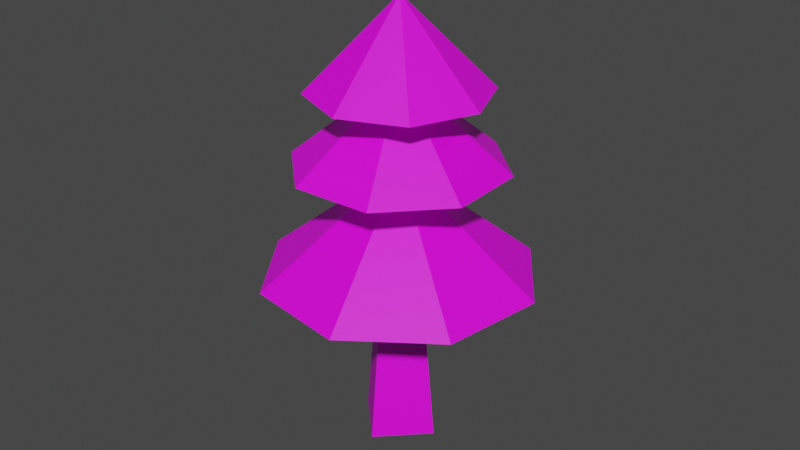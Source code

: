 # Source: tree1.blend  (saved by Blender 3.6.13; exported with 4.5.12 LTS)
import bpy
from mathutils import Matrix  # noqa: F401  (used for matrix-valued properties, if any)

bpy.ops.wm.read_factory_settings(use_empty=True)
scene = bpy.context.scene
scene.name = 'Scene'

# ---- collections
col_tree1 = bpy.data.collections.new('Tree1'); scene.collection.children.link(col_tree1)

# ---- images (referenced by path relative to the original .blend; pixels are not part of the script)
import os
ASSET_DIR = os.environ.get("B2B_ASSET_DIR", "")  # directory of the original .blend (textures are referenced by path, not embedded)
HERE = os.path.dirname(os.path.abspath(__file__))  # packed textures are extracted next to this script under _unpacked/

def load_image(name, relpath, width, height, colorspace="sRGB"):
    """Load a texture the original file referenced (path relative to the .blend, or extracted next to this script)."""
    p = next((c for c in (os.path.join(HERE, relpath), os.path.join(ASSET_DIR, relpath)) if relpath and os.path.exists(c)), "")
    if p:
        img = bpy.data.images.load(p, check_existing=True)
        img.name = name
    else:  # same state as the original file: an image datablock whose file is absent (Cycles renders it pink)
        img = bpy.data.images.new(name, width, height)
        img.source = "FILE"
        img.filepath = "//" + (relpath or name)
    img.colorspace_settings.name = colorspace
    return img
img_tree_png = load_image('tree.png', 'tree.png', 1024, 1024, 'sRGB')

# ---- materials (node trees are filled in below, after node groups)
mat_material = bpy.data.materials.new('Material')
mat_material.alpha_threshold = 0.0
mat_material.use_transparent_shadow = False
mat_material.roughness = 0.5
mat_material.line_color = (0.0, 0.0, 0.0, 1.0)

# ---- material node trees
mat_material.use_nodes = True; mat_material.node_tree.nodes.clear()
_N = mat_material.node_tree.nodes; _L = mat_material.node_tree.links
n0 = _N.new('ShaderNodeOutputMaterial'); n0.name = 'Material Output'; n0.location = (300, 300)
n1 = _N.new('ShaderNodeBsdfPrincipled'); n1.name = 'Principled BSDF'; n1.location = (10, 300)
n1.distribution = 'GGX'
n1.subsurface_method = 'RANDOM_WALK_SKIN'
n1.inputs[3].default_value = 1.45
n1.inputs[27].default_value = (0.0, 0.0, 0.0, 1.0)
n1.inputs[28].default_value = 1.0
n2 = _N.new('ShaderNodeTexImage'); n2.name = 'Image Texture'; n2.location = (-280, 280)
n2.image = img_tree_png
_L.new(n1.outputs[0], n0.inputs[0])
_L.new(n2.outputs[0], n1.inputs[0])
n0.is_active_output = True

# ---- world
world_world = bpy.data.worlds.new('World'); scene.world = world_world
world_world.use_nodes = True; world_world.node_tree.nodes.clear()
_N = world_world.node_tree.nodes; _L = world_world.node_tree.links
n0 = _N.new('ShaderNodeOutputWorld'); n0.name = 'World Output'; n0.location = (300, 300)
n1 = _N.new('ShaderNodeBackground'); n1.name = 'Background'; n1.location = (10, 300)
n1.inputs[0].default_value = (0.05088, 0.05088, 0.05088, 1.0)
_L.new(n1.outputs[0], n0.inputs[0])
n0.is_active_output = True
world_world.color = (0.05088, 0.05088, 0.05088)
world_world.use_sun_shadow = False
world_world.sun_shadow_jitter_overblur = 0.0

# ---- meshes
me_log = bpy.data.meshes.new('Log')
me_log.from_pydata([(0.0, 1.0, -0.1), (1.0, 0.0, -0.1), (0.0, -1.0, -0.1), (-1.0, 0.0, -0.1), (0.0, 0.0, 9.9)], [], [(0, 4, 1), (1, 4, 2), (0, 1, 2, 3), (2, 4, 3), (3, 4, 0)])
_uv = me_log.uv_layers.new(name='UVMap')
_uv.uv.foreach_set('vector', [0.3091, 0.01753, 0.2475, 0.9956, 0.2021, 0.01623, 0.4063, 0.01623, 0.3509, 0.9956, 0.2968, 0.02476, 0.75, 0.49, 0.99, 0.25, 0.75, 0.01, 0.51, 0.25, 0.1663, 0.007539, 0.08021, 0.9956, 0.03707, 0.01376, 0.2265, 0.008843, 0.1639, 0.9956, 0.1171, 0.01015])
me_log.materials.append(mat_material)
me_log.update()
me_branches = bpy.data.meshes.new('Branches')
me_branches.from_pydata([(0.0, 1.0, -2.0), (0.7071, 0.7071, -2.0), (1.0, 0.0, -2.0), (0.7071, -0.7071, -2.0), (0.0, -1.0, -2.0), (-0.7071, -0.7071, -2.0), (-1.0, 0.0, -2.0), (-0.7071, 0.7071, -2.0), (0.0, 0.0, 0.0)], [], [(0, 8, 1), (1, 8, 2), (2, 8, 3), (3, 8, 4), (4, 8, 5), (5, 8, 6), (6, 8, 7), (7, 8, 0)])
_uv = me_branches.uv_layers.new(name='UVMap')
_uv.uv.foreach_set('vector', [0.7174, 0.9889, 0.7174, 0.7489, 0.8871, 0.9186, 0.8871, 0.9186, 0.7174, 0.7489, 0.9574, 0.7489, 0.9574, 0.7489, 0.7174, 0.7489, 0.8871, 0.5792, 0.8871, 0.5792, 0.7174, 0.7489, 0.7174, 0.5089, 0.7174, 0.5089, 0.7174, 0.7489, 0.5477, 0.5792, 0.5477, 0.5792, 0.7174, 0.7489, 0.4774, 0.7489, 0.4774, 0.7489, 0.7174, 0.7489, 0.5477, 0.9186, 0.5477, 0.9186, 0.7174, 0.7489, 0.7174, 0.9889])
me_branches.materials.append(mat_material)
me_branches.update()

# ---- objects
ob_log = bpy.data.objects.new('Log', me_log)
ob_branches_1 = bpy.data.objects.new('Branches 1', me_branches)
ob_branches_2 = bpy.data.objects.new('Branches 2', me_branches)
ob_branches_3 = bpy.data.objects.new('Branches 3', me_branches)

# ---- transforms, parenting, visibility, modifiers, constraints
ob_log.location = (0.0, 0.0, 0.0)
ob_branches_1.location = (0.0, 0.0, 10.0)
ob_branches_1.scale = (2.0, 2.0, 1.0)
ob_branches_2.location = (0.0, 0.0, 8.382)
ob_branches_2.rotation_euler = (0.0, -0.0, 0.4258)
ob_branches_2.scale = (2.4, 2.4, 1.0)
ob_branches_3.location = (0.0, 0.0, 6.38)
ob_branches_3.rotation_euler = (0.0, -0.0, 0.2342)
ob_branches_3.scale = (3.12, 3.12, 1.27)

# ---- collection membership
col_tree1.objects.link(ob_log)
col_tree1.objects.link(ob_branches_1)
col_tree1.objects.link(ob_branches_2)
col_tree1.objects.link(ob_branches_3)

# ---- scene / render settings (as saved in the file)
scene.frame_start = 1; scene.frame_end = 250; scene.frame_set(1)
scene.render.engine = 'BLENDER_EEVEE_NEXT'
scene.cycles.sampling_pattern = 'TABULATED_SOBOL'
scene.view_settings.view_transform = 'Filmic'
bpy.context.view_layer.update()

# ---- added for rendering (the .blend has no active camera and no usable light): camera, sun
cam_auto = bpy.data.cameras.new('AutoCamera')
cam_auto.lens = 50.0
cam_auto.sensor_width = 36.0
cam_auto.clip_end = 1000.0
ob_auto_camera = bpy.data.objects.new('AutoCamera', cam_auto)
scene.collection.objects.link(ob_auto_camera)
ob_auto_camera.location = (13.5679, -16.2815, 15.8043)
ob_auto_camera.rotation_euler = (1.09748, -7.21219e-08, 0.694738)
scene.camera = ob_auto_camera
light_auto_sun = bpy.data.lights.new('AutoSun', 'SUN')
light_auto_sun.energy = 3.0
light_auto_sun.angle = 0.0523599
ob_auto_sun = bpy.data.objects.new('AutoSun', light_auto_sun)
scene.collection.objects.link(ob_auto_sun)
ob_auto_sun.rotation_euler = (0.872665, 0.174533, 0.523599)
bpy.context.view_layer.update()
